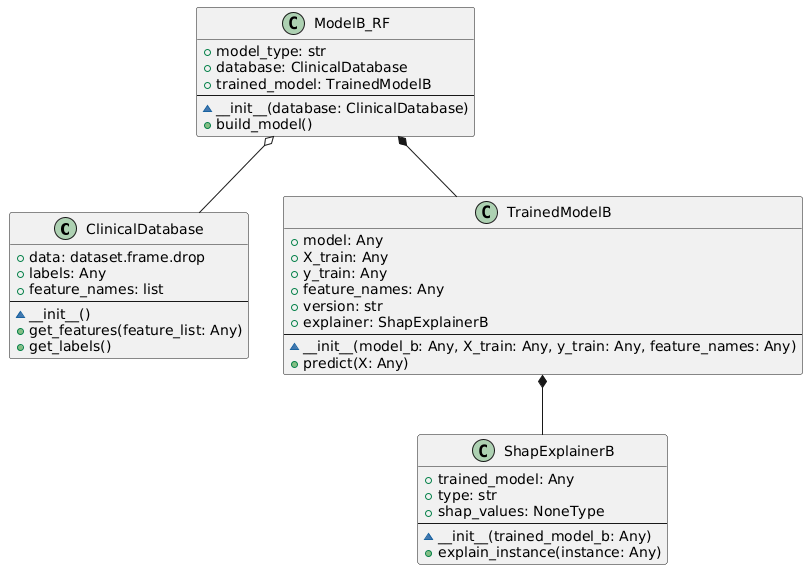

The diagram above was rendered by PlantUML. Its source (embedded in the PNG):
@startuml

class "ClinicalDatabase" {
  + data: dataset.frame.drop
  + labels: Any
  + feature_names: list
  --
  ~ __init__()
  + get_features(feature_list: Any)
  + get_labels()
}

class "ModelB_RF" {
  + model_type: str
  + database: ClinicalDatabase
  + trained_model: TrainedModelB
  --
  ~ __init__(database: ClinicalDatabase)
  + build_model()
}

class "TrainedModelB" {
  + model: Any
  + X_train: Any
  + y_train: Any
  + feature_names: Any
  + version: str
  + explainer: ShapExplainerB
  --
  ~ __init__(model_b: Any, X_train: Any, y_train: Any, feature_names: Any)
  + predict(X: Any)
}

class "ShapExplainerB" {
  + trained_model: Any
  + type: str
  + shap_values: NoneType
  --
  ~ __init__(trained_model_b: Any)
  + explain_instance(instance: Any)
}

ModelB_RF *-- TrainedModelB
TrainedModelB *-- ShapExplainerB
ModelB_RF o-- ClinicalDatabase
@enduml